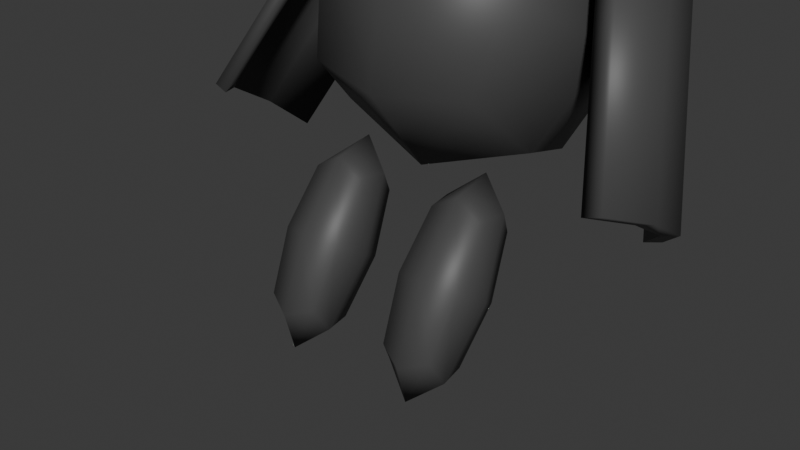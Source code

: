 # Source: Golemlet.blend  (saved by Blender 4.0.36; exported with 4.5.12 LTS)
import bpy
from mathutils import Matrix  # noqa: F401  (used for matrix-valued properties, if any)

bpy.ops.wm.read_factory_settings(use_empty=True)
scene = bpy.context.scene
scene.name = 'Scene'

# ---- collections
col_collection = bpy.data.collections.new('Collection'); scene.collection.children.link(col_collection)

# ---- materials (node trees are filled in below, after node groups)
mat_material_001 = bpy.data.materials.new('Material.001')
mat_material_001.use_transparent_shadow = False
mat_material_002 = bpy.data.materials.new('Material.002')
mat_material_002.use_transparent_shadow = False

# ---- material node trees
mat_material_001.use_nodes = True; mat_material_001.node_tree.nodes.clear()
_N = mat_material_001.node_tree.nodes; _L = mat_material_001.node_tree.links
n0 = _N.new('ShaderNodeBsdfPrincipled'); n0.name = 'Principled BSDF'; n0.location = (10, 300)
n0.inputs[0].default_value = (0.0, 0.8002, 0.7256, 1.0)
n0.inputs[3].default_value = 1.45
n1 = _N.new('ShaderNodeOutputMaterial'); n1.name = 'Material Output'; n1.location = (300, 300)
_L.new(n0.outputs[0], n1.inputs[0])
n1.is_active_output = True
mat_material_002.use_nodes = True; mat_material_002.node_tree.nodes.clear()
_N = mat_material_002.node_tree.nodes; _L = mat_material_002.node_tree.links
n0 = _N.new('ShaderNodeBsdfPrincipled'); n0.name = 'Principled BSDF'; n0.location = (10, 300)
n0.inputs[0].default_value = (0.06561, 0.06561, 0.06561, 1.0)
n0.inputs[3].default_value = 1.45
n1 = _N.new('ShaderNodeOutputMaterial'); n1.name = 'Material Output'; n1.location = (300, 300)
_L.new(n0.outputs[0], n1.inputs[0])
n1.is_active_output = True

# ---- world
world_world = bpy.data.worlds.new('World'); scene.world = world_world
world_world.use_nodes = True; world_world.node_tree.nodes.clear()
_N = world_world.node_tree.nodes; _L = world_world.node_tree.links
n0 = _N.new('ShaderNodeOutputWorld'); n0.name = 'World Output'; n0.location = (300, 300)
n1 = _N.new('ShaderNodeBackground'); n1.name = 'Background'; n1.location = (10, 300)
n1.inputs[0].default_value = (0.05088, 0.05088, 0.05088, 1.0)
_L.new(n1.outputs[0], n0.inputs[0])
n0.is_active_output = True
world_world.color = (0.05088, 0.05088, 0.05088)
world_world.use_sun_shadow = False
world_world.sun_shadow_jitter_overblur = 0.0

# ---- meshes
me_cube_003 = bpy.data.meshes.new('Cube.003')
me_cube_003.from_pydata([(-0.5, -0.5, -0.5), (-0.5, -0.5, 0.5), (-0.5, 0.5, -0.5), (-0.5, 0.5, 0.5), (0.5, -0.5, -0.5), (0.5, -0.5, 0.5), (0.5, 0.5, -0.5), (0.5, 0.5, 0.5), (-0.6096, 9.313e-10, -0.6096), (-0.6096, -0.6096, -1.863e-09), (-0.6096, -6.519e-09, 0.6096), (-0.6096, 0.6096, -2.794e-09), (1.583e-08, 0.6096, -0.6096), (-5.588e-09, 0.6096, 0.6096), (0.6096, 0.6096, -2.794e-09), (0.6096, -1.676e-08, -0.6096), (0.6096, -1.863e-09, 0.6096), (0.6096, -0.6096, -2.794e-09), (-1.211e-08, -0.6096, -0.6096), (-9.313e-10, -0.6096, 0.6096), (-0.8395, -1.211e-08, 5.588e-09), (9.313e-09, 0.8395, 4.657e-09), (0.8395, -1.304e-08, 5.588e-09), (-9.313e-09, -0.8395, 4.657e-09), (0.0, -5.588e-09, -0.8395), (-9.313e-10, -1.397e-08, 0.8395), (-0.3485, -0.3485, 1.047), (-0.3485, -0.3485, 1.361), (-0.3485, 0.3485, 1.047), (-0.3485, 0.3485, 1.361), (0.3485, -0.3485, 1.047), (0.3485, -0.3485, 1.361), (0.3485, 0.3485, 1.047), (0.3485, 0.3485, 1.361), (-0.4249, 6.491e-10, 1.012), (-0.4249, -0.4249, 1.204), (-0.4249, -4.544e-09, 1.395), (-0.4249, 0.4249, 1.204), (1.103e-08, 0.4249, 1.012), (-3.895e-09, 0.4249, 1.395), (0.4249, 0.4249, 1.204), (0.4249, -1.168e-08, 1.012), (0.4249, -1.298e-09, 1.395), (0.4249, -0.4249, 1.204), (-8.439e-09, -0.4249, 1.012), (-6.491e-10, -0.4249, 1.395), (-0.5851, -8.439e-09, 1.204), (0.5851, -9.088e-09, 1.204), (-6.491e-09, -0.5851, 1.204), (0.0, -3.895e-09, 0.94), (-6.491e-10, -9.737e-09, 1.467), (-0.347, 0.4542, 1.204), (-1.991e-09, 0.4542, 1.36), (0.347, 0.4542, 1.204), (1.02e-08, 0.4542, 1.047), (-1.275, -0.3757, -0.7811), (-0.8209, -0.3757, 0.6487), (-1.275, 0.3757, -0.7811), (-0.8209, 0.3757, 0.6487), (-1.179, -0.3757, -0.8114), (-0.7254, -0.3757, 0.6184), (-1.179, 0.3757, -0.8114), (-0.7254, 0.3757, 0.6184), (-0.9821, 0.1617, 0.6998), (-1.34, 0.1617, -0.7602), (-1.436, 0.1617, -0.7299), (-0.8866, 0.1617, 0.6695), (-1.436, -0.1617, -0.7299), (-0.8866, -0.1617, 0.6695), (-0.9821, -0.1617, 0.6998), (-1.34, -0.1617, -0.7602), (0.8236, -0.3757, 0.6151), (1.272, -0.3757, -0.8163), (0.8236, 0.3757, 0.6151), (1.272, 0.3757, -0.8163), (0.728, -0.3757, 0.5852), (1.176, -0.3757, -0.8463), (0.728, 0.3757, 0.5852), (1.176, 0.3757, -0.8463), (1.433, 0.1617, -0.7657), (0.8894, 0.1617, 0.6357), (0.985, 0.1617, 0.6657), (1.338, 0.1617, -0.7957), (0.985, -0.1617, 0.6657), (1.338, -0.1617, -0.7957), (1.433, -0.1617, -0.7657), (0.8894, -0.1617, 0.6357), (0.25, -0.15, -1.775), (0.25, -0.15, -1.025), (0.25, 0.15, -1.775), (0.25, 0.15, -1.025), (0.55, -0.15, -1.775), (0.55, -0.15, -1.025), (0.55, 0.15, -1.775), (0.55, 0.15, -1.025), (0.2171, 2.794e-10, -1.857), (0.2171, -0.1829, -1.4), (0.2171, -1.956e-09, -0.9428), (0.2171, 0.1829, -1.4), (0.4, 0.1829, -1.857), (0.4, 0.1829, -0.9428), (0.5829, 0.1829, -1.4), (0.5829, -5.029e-09, -1.857), (0.5829, -5.588e-10, -0.9428), (0.5829, -0.1829, -1.4), (0.4, -0.1829, -1.857), (0.4, -0.1829, -0.9428), (0.1481, -3.632e-09, -1.4), (0.4, 0.2519, -1.4), (0.6519, -3.912e-09, -1.4), (0.4, -0.2519, -1.4), (0.4, -1.676e-09, -2.03), (0.4, -4.191e-09, -0.7704), (-0.55, -0.15, -1.775), (-0.55, -0.15, -1.025), (-0.55, 0.15, -1.775), (-0.55, 0.15, -1.025), (-0.25, -0.15, -1.775), (-0.25, -0.15, -1.025), (-0.25, 0.15, -1.775), (-0.25, 0.15, -1.025), (-0.5829, 2.794e-10, -1.857), (-0.5829, -0.1829, -1.4), (-0.5829, -1.956e-09, -0.9428), (-0.5829, 0.1829, -1.4), (-0.4, 0.1829, -1.857), (-0.4, 0.1829, -0.9428), (-0.2171, 0.1829, -1.4), (-0.2171, -5.029e-09, -1.857), (-0.2171, -5.588e-10, -0.9428), (-0.2171, -0.1829, -1.4), (-0.4, -0.1829, -1.857), (-0.4, -0.1829, -0.9428), (-0.6519, -3.632e-09, -1.4), (-0.4, 0.2519, -1.4), (-0.1481, -3.912e-09, -1.4), (-0.4, -0.2519, -1.4), (-0.4, -1.676e-09, -2.03), (-0.4, -4.191e-09, -0.7704), (1.02e-08, 0.4542, 1.047), (-0.347, 0.4542, 1.204), (-1.991e-09, 0.4542, 1.36), (0.347, 0.4542, 1.204)], [], [(0, 9, 20, 8), (9, 1, 10, 20), (20, 10, 3, 11), (8, 20, 11, 2), (2, 11, 21, 12), (11, 3, 13, 21), (21, 13, 7, 14), (12, 21, 14, 6), (6, 14, 22, 15), (14, 7, 16, 22), (22, 16, 5, 17), (15, 22, 17, 4), (4, 17, 23, 18), (17, 5, 19, 23), (23, 19, 1, 9), (18, 23, 9, 0), (2, 12, 24, 8), (12, 6, 15, 24), (24, 15, 4, 18), (8, 24, 18, 0), (7, 13, 25, 16), (13, 3, 10, 25), (25, 10, 1, 19), (16, 25, 19, 5), (26, 35, 46, 34), (35, 27, 36, 46), (46, 36, 29, 37), (34, 46, 37, 28), (142, 141, 39, 33, 40), (38, 139, 142, 40, 32), (28, 37, 140, 139, 38), (32, 40, 47, 41), (40, 33, 42, 47), (47, 42, 31, 43), (41, 47, 43, 30), (30, 43, 48, 44), (43, 31, 45, 48), (48, 45, 27, 35), (44, 48, 35, 26), (28, 38, 49, 34), (38, 32, 41, 49), (49, 41, 30, 44), (34, 49, 44, 26), (33, 39, 50, 42), (39, 29, 36, 50), (50, 36, 27, 45), (42, 50, 45, 31), (51, 52, 53, 54), (37, 29, 39, 141, 140), (65, 63, 58, 57), (57, 58, 62, 61), (70, 68, 60, 59), (59, 60, 56, 55), (67, 70, 59, 55), (68, 69, 56, 60), (61, 62, 66, 64), (57, 61, 64, 65), (62, 58, 63, 66), (55, 56, 69, 67), (65, 64, 70, 67), (64, 66, 68, 70), (67, 69, 63, 65), (66, 63, 69, 68), (81, 79, 74, 73), (73, 74, 78, 77), (86, 84, 76, 75), (75, 76, 72, 71), (83, 86, 75, 71), (84, 85, 72, 76), (77, 78, 82, 80), (73, 77, 80, 81), (78, 74, 79, 82), (71, 72, 85, 83), (81, 80, 86, 83), (80, 82, 84, 86), (83, 85, 79, 81), (82, 79, 85, 84), (87, 96, 107, 95), (96, 88, 97, 107), (107, 97, 90, 98), (95, 107, 98, 89), (89, 98, 108, 99), (98, 90, 100, 108), (108, 100, 94, 101), (99, 108, 101, 93), (93, 101, 109, 102), (101, 94, 103, 109), (109, 103, 92, 104), (102, 109, 104, 91), (91, 104, 110, 105), (104, 92, 106, 110), (110, 106, 88, 96), (105, 110, 96, 87), (89, 99, 111, 95), (99, 93, 102, 111), (111, 102, 91, 105), (95, 111, 105, 87), (94, 100, 112, 103), (100, 90, 97, 112), (112, 97, 88, 106), (103, 112, 106, 92), (113, 122, 133, 121), (122, 114, 123, 133), (133, 123, 116, 124), (121, 133, 124, 115), (115, 124, 134, 125), (124, 116, 126, 134), (134, 126, 120, 127), (125, 134, 127, 119), (119, 127, 135, 128), (127, 120, 129, 135), (135, 129, 118, 130), (128, 135, 130, 117), (117, 130, 136, 131), (130, 118, 132, 136), (136, 132, 114, 122), (131, 136, 122, 113), (115, 125, 137, 121), (125, 119, 128, 137), (137, 128, 117, 131), (121, 137, 131, 113), (120, 126, 138, 129), (126, 116, 123, 138), (138, 123, 114, 132), (129, 138, 132, 118), (51, 54, 139, 140), (52, 51, 140, 141), (53, 52, 141, 142), (54, 53, 142, 139)])
me_cube_003.polygons.foreach_set('use_smooth', [True] * 129)
me_cube_003.polygons.foreach_set('material_index', [1, 1, 1, 1, 1, 1, 1, 1, 1, 1, 1, 1, 1, 1, 1, 1, 1, 1, 1, 1, 1, 1, 1, 1, 1, 1, 1, 1, 1, 1, 1, 1, 1, 1, 1, 1, 1, 1, 1, 1, 1, 1, 1, 1, 1, 1, 1, 0, 1, 1, 1, 1, 1, 1, 1, 1, 1, 1, 1, 1, 1, 1, 1, 1, 1, 1, 1, 1, 1, 1, 1, 1, 1, 1, 1, 1, 1, 1, 1, 1, 1, 1, 1, 1, 1, 1, 1, 1, 1, 1, 1, 1, 1, 1, 1, 1, 1, 1, 1, 1, 1, 1, 1, 1, 1, 1, 1, 1, 1, 1, 1, 1, 1, 1, 1, 1, 1, 1, 1, 1, 1, 1, 1, 1, 1, 1, 1, 1, 1])
_uv = me_cube_003.uv_layers.new(name='UVMap')
_uv.uv.foreach_set('vector', [0.375, 0.0, 0.5, 0.0, 0.5, 0.125, 0.375, 0.125, 0.5, 0.0, 0.625, 0.0, 0.625, 0.125, 0.5, 0.125, 0.5, 0.125, 0.625, 0.125, 0.625, 0.25, 0.5, 0.25, 0.375, 0.125, 0.5, 0.125, 0.5, 0.25, 0.375, 0.25, 0.375, 0.25, 0.5, 0.25, 0.5, 0.375, 0.375, 0.375, 0.5, 0.25, 0.625, 0.25, 0.625, 0.375, 0.5, 0.375, 0.5, 0.375, 0.625, 0.375, 0.625, 0.5, 0.5, 0.5, 0.375, 0.375, 0.5, 0.375, 0.5, 0.5, 0.375, 0.5, 0.375, 0.5, 0.5, 0.5, 0.5, 0.625, 0.375, 0.625, 0.5, 0.5, 0.625, 0.5, 0.625, 0.625, 0.5, 0.625, 0.5, 0.625, 0.625, 0.625, 0.625, 0.75, 0.5, 0.75, 0.375, 0.625, 0.5, 0.625, 0.5, 0.75, 0.375, 0.75, 0.375, 0.75, 0.5, 0.75, 0.5, 0.875, 0.375, 0.875, 0.5, 0.75, 0.625, 0.75, 0.625, 0.875, 0.5, 0.875, 0.5, 0.875, 0.625, 0.875, 0.625, 1.0, 0.5, 1.0, 0.375, 0.875, 0.5, 0.875, 0.5, 1.0, 0.375, 1.0, 0.125, 0.5, 0.25, 0.5, 0.25, 0.625, 0.125, 0.625, 0.25, 0.5, 0.375, 0.5, 0.375, 0.625, 0.25, 0.625, 0.25, 0.625, 0.375, 0.625, 0.375, 0.75, 0.25, 0.75, 0.125, 0.625, 0.25, 0.625, 0.25, 0.75, 0.125, 0.75, 0.625, 0.5, 0.75, 0.5, 0.75, 0.625, 0.625, 0.625, 0.75, 0.5, 0.875, 0.5, 0.875, 0.625, 0.75, 0.625, 0.75, 0.625, 0.875, 0.625, 0.875, 0.75, 0.75, 0.75, 0.625, 0.625, 0.75, 0.625, 0.75, 0.75, 0.625, 0.75, 0.375, 0.0, 0.5, 0.0, 0.5, 0.125, 0.375, 0.125, 0.5, 0.0, 0.625, 0.0, 0.625, 0.125, 0.5, 0.125, 0.5, 0.125, 0.625, 0.125, 0.625, 0.25, 0.5, 0.25, 0.375, 0.125, 0.5, 0.125, 0.5, 0.25, 0.375, 0.25, 0.5, 0.4771, 0.6021, 0.375, 0.625, 0.375, 0.625, 0.5, 0.5, 0.5, 0.375, 0.375, 0.3979, 0.375, 0.5, 0.4771, 0.5, 0.5, 0.375, 0.5, 0.375, 0.25, 0.5, 0.25, 0.5, 0.2729, 0.3979, 0.375, 0.375, 0.375, 0.375, 0.5, 0.5, 0.5, 0.5, 0.625, 0.375, 0.625, 0.5, 0.5, 0.625, 0.5, 0.625, 0.625, 0.5, 0.625, 0.5, 0.625, 0.625, 0.625, 0.625, 0.75, 0.5, 0.75, 0.375, 0.625, 0.5, 0.625, 0.5, 0.75, 0.375, 0.75, 0.375, 0.75, 0.5, 0.75, 0.5, 0.875, 0.375, 0.875, 0.5, 0.75, 0.625, 0.75, 0.625, 0.875, 0.5, 0.875, 0.5, 0.875, 0.625, 0.875, 0.625, 1.0, 0.5, 1.0, 0.375, 0.875, 0.5, 0.875, 0.5, 1.0, 0.375, 1.0, 0.125, 0.5, 0.25, 0.5, 0.25, 0.625, 0.125, 0.625, 0.25, 0.5, 0.375, 0.5, 0.375, 0.625, 0.25, 0.625, 0.25, 0.625, 0.375, 0.625, 0.375, 0.75, 0.25, 0.75, 0.125, 0.625, 0.25, 0.625, 0.25, 0.75, 0.125, 0.75, 0.625, 0.5, 0.75, 0.5, 0.75, 0.625, 0.625, 0.625, 0.75, 0.5, 0.875, 0.5, 0.875, 0.625, 0.75, 0.625, 0.75, 0.625, 0.875, 0.625, 0.875, 0.75, 0.75, 0.75, 0.625, 0.625, 0.75, 0.625, 0.75, 0.75, 0.625, 0.75, 0.5, 0.2729, 0.6021, 0.375, 0.5, 0.4771, 0.3979, 0.375, 0.5, 0.25, 0.625, 0.25, 0.625, 0.375, 0.6021, 0.375, 0.5, 0.2729, 0.375, 0.1875, 0.625, 0.1875, 0.625, 0.25, 0.375, 0.25, 0.375, 0.25, 0.625, 0.25, 0.625, 0.5, 0.375, 0.5, 0.375, 0.6875, 0.625, 0.6875, 0.625, 0.75, 0.375, 0.75, 0.375, 0.75, 0.625, 0.75, 0.625, 1.0, 0.375, 1.0, 0.125, 0.6875, 0.375, 0.6875, 0.375, 0.75, 0.125, 0.75, 0.625, 0.6875, 0.875, 0.6875, 0.875, 0.75, 0.625, 0.75, 0.375, 0.5, 0.625, 0.5, 0.625, 0.5625, 0.375, 0.5625, 0.125, 0.5, 0.375, 0.5, 0.375, 0.5625, 0.125, 0.5625, 0.625, 0.5, 0.875, 0.5, 0.875, 0.5625, 0.625, 0.5625, 0.375, 0.0, 0.625, 0.0, 0.625, 0.0625, 0.375, 0.0625, 0.125, 0.5625, 0.375, 0.5625, 0.375, 0.6875, 0.125, 0.6875, 0.375, 0.5625, 0.625, 0.5625, 0.625, 0.6875, 0.375, 0.6875, 0.375, 0.0625, 0.625, 0.0625, 0.625, 0.1875, 0.375, 0.1875, 0.625, 0.5625, 0.875, 0.5625, 0.875, 0.6875, 0.625, 0.6875, 0.375, 0.1875, 0.625, 0.1875, 0.625, 0.25, 0.375, 0.25, 0.375, 0.25, 0.625, 0.25, 0.625, 0.5, 0.375, 0.5, 0.375, 0.6875, 0.625, 0.6875, 0.625, 0.75, 0.375, 0.75, 0.375, 0.75, 0.625, 0.75, 0.625, 1.0, 0.375, 1.0, 0.125, 0.6875, 0.375, 0.6875, 0.375, 0.75, 0.125, 0.75, 0.625, 0.6875, 0.875, 0.6875, 0.875, 0.75, 0.625, 0.75, 0.375, 0.5, 0.625, 0.5, 0.625, 0.5625, 0.375, 0.5625, 0.125, 0.5, 0.375, 0.5, 0.375, 0.5625, 0.125, 0.5625, 0.625, 0.5, 0.875, 0.5, 0.875, 0.5625, 0.625, 0.5625, 0.375, 0.0, 0.625, 0.0, 0.625, 0.0625, 0.375, 0.0625, 0.125, 0.5625, 0.375, 0.5625, 0.375, 0.6875, 0.125, 0.6875, 0.375, 0.5625, 0.625, 0.5625, 0.625, 0.6875, 0.375, 0.6875, 0.375, 0.0625, 0.625, 0.0625, 0.625, 0.1875, 0.375, 0.1875, 0.625, 0.5625, 0.875, 0.5625, 0.875, 0.6875, 0.625, 0.6875, 0.375, 0.0, 0.5, 0.0, 0.5, 0.125, 0.375, 0.125, 0.5, 0.0, 0.625, 0.0, 0.625, 0.125, 0.5, 0.125, 0.5, 0.125, 0.625, 0.125, 0.625, 0.25, 0.5, 0.25, 0.375, 0.125, 0.5, 0.125, 0.5, 0.25, 0.375, 0.25, 0.375, 0.25, 0.5, 0.25, 0.5, 0.375, 0.375, 0.375, 0.5, 0.25, 0.625, 0.25, 0.625, 0.375, 0.5, 0.375, 0.5, 0.375, 0.625, 0.375, 0.625, 0.5, 0.5, 0.5, 0.375, 0.375, 0.5, 0.375, 0.5, 0.5, 0.375, 0.5, 0.375, 0.5, 0.5, 0.5, 0.5, 0.625, 0.375, 0.625, 0.5, 0.5, 0.625, 0.5, 0.625, 0.625, 0.5, 0.625, 0.5, 0.625, 0.625, 0.625, 0.625, 0.75, 0.5, 0.75, 0.375, 0.625, 0.5, 0.625, 0.5, 0.75, 0.375, 0.75, 0.375, 0.75, 0.5, 0.75, 0.5, 0.875, 0.375, 0.875, 0.5, 0.75, 0.625, 0.75, 0.625, 0.875, 0.5, 0.875, 0.5, 0.875, 0.625, 0.875, 0.625, 1.0, 0.5, 1.0, 0.375, 0.875, 0.5, 0.875, 0.5, 1.0, 0.375, 1.0, 0.125, 0.5, 0.25, 0.5, 0.25, 0.625, 0.125, 0.625, 0.25, 0.5, 0.375, 0.5, 0.375, 0.625, 0.25, 0.625, 0.25, 0.625, 0.375, 0.625, 0.375, 0.75, 0.25, 0.75, 0.125, 0.625, 0.25, 0.625, 0.25, 0.75, 0.125, 0.75, 0.625, 0.5, 0.75, 0.5, 0.75, 0.625, 0.625, 0.625, 0.75, 0.5, 0.875, 0.5, 0.875, 0.625, 0.75, 0.625, 0.75, 0.625, 0.875, 0.625, 0.875, 0.75, 0.75, 0.75, 0.625, 0.625, 0.75, 0.625, 0.75, 0.75, 0.625, 0.75, 0.375, 0.0, 0.5, 0.0, 0.5, 0.125, 0.375, 0.125, 0.5, 0.0, 0.625, 0.0, 0.625, 0.125, 0.5, 0.125, 0.5, 0.125, 0.625, 0.125, 0.625, 0.25, 0.5, 0.25, 0.375, 0.125, 0.5, 0.125, 0.5, 0.25, 0.375, 0.25, 0.375, 0.25, 0.5, 0.25, 0.5, 0.375, 0.375, 0.375, 0.5, 0.25, 0.625, 0.25, 0.625, 0.375, 0.5, 0.375, 0.5, 0.375, 0.625, 0.375, 0.625, 0.5, 0.5, 0.5, 0.375, 0.375, 0.5, 0.375, 0.5, 0.5, 0.375, 0.5, 0.375, 0.5, 0.5, 0.5, 0.5, 0.625, 0.375, 0.625, 0.5, 0.5, 0.625, 0.5, 0.625, 0.625, 0.5, 0.625, 0.5, 0.625, 0.625, 0.625, 0.625, 0.75, 0.5, 0.75, 0.375, 0.625, 0.5, 0.625, 0.5, 0.75, 0.375, 0.75, 0.375, 0.75, 0.5, 0.75, 0.5, 0.875, 0.375, 0.875, 0.5, 0.75, 0.625, 0.75, 0.625, 0.875, 0.5, 0.875, 0.5, 0.875, 0.625, 0.875, 0.625, 1.0, 0.5, 1.0, 0.375, 0.875, 0.5, 0.875, 0.5, 1.0, 0.375, 1.0, 0.125, 0.5, 0.25, 0.5, 0.25, 0.625, 0.125, 0.625, 0.25, 0.5, 0.375, 0.5, 0.375, 0.625, 0.25, 0.625, 0.25, 0.625, 0.375, 0.625, 0.375, 0.75, 0.25, 0.75, 0.125, 0.625, 0.25, 0.625, 0.25, 0.75, 0.125, 0.75, 0.625, 0.5, 0.75, 0.5, 0.75, 0.625, 0.625, 0.625, 0.75, 0.5, 0.875, 0.5, 0.875, 0.625, 0.75, 0.625, 0.75, 0.625, 0.875, 0.625, 0.875, 0.75, 0.75, 0.75, 0.625, 0.625, 0.75, 0.625, 0.75, 0.75, 0.625, 0.75, 0.5, 0.2729, 0.3979, 0.375, 0.3979, 0.375, 0.5, 0.2729, 0.6021, 0.375, 0.5, 0.2729, 0.5, 0.2729, 0.6021, 0.375, 0.5, 0.4771, 0.6021, 0.375, 0.6021, 0.375, 0.5, 0.4771, 0.3979, 0.375, 0.5, 0.4771, 0.5, 0.4771, 0.3979, 0.375])
me_cube_003.materials.append(mat_material_001)
me_cube_003.materials.append(mat_material_002)
me_cube_003.update()
arm_armature_001 = bpy.data.armatures.new('Armature.001')  # bones are not reproduced

# ---- objects
ob_cube = bpy.data.objects.new('Cube', me_cube_003)
ob_armature = bpy.data.objects.new('Armature', arm_armature_001)

# ---- transforms, parenting, visibility, modifiers, constraints
ob_cube.parent = ob_armature
ob_cube.matrix_parent_inverse = Matrix(((1.0, -0.0, 0.0, -0.0), (-0.0, 1.0, -0.0, 0.0), (0.0, -0.0, 1.0, 0.7097), (-0.0, 0.0, -0.0, 1.0)))
ob_cube.location = (0.0, 0.0, 0.0)
_vg = ob_cube.vertex_groups.new(name='Bone')
_vg.add([0, 1, 2, 3, 4, 5, 6, 7, 8, 9, 10, 11, 12, 13, 14, 15, 16, 17, 18, 19, 20, 21, 22, 23, 24, 25], 1.0, 'REPLACE')
_vg = ob_cube.vertex_groups.new(name='Bone.001')
_vg = ob_cube.vertex_groups.new(name='L.arm')
_vg.add([55, 56, 57, 58, 59, 60, 61, 62, 63, 64, 65, 66, 67, 68, 69, 70], 1.0, 'REPLACE')
_vg = ob_cube.vertex_groups.new(name='Bone.003')
_vg = ob_cube.vertex_groups.new(name='R.arm')
_vg.add([71, 72, 73, 74, 75, 76, 77, 78, 79, 80, 81, 82, 83, 84, 85, 86], 1.0, 'REPLACE')
_vg = ob_cube.vertex_groups.new(name='Neck')
_vg.add([26, 27, 28, 29, 30, 31, 32, 33, 34, 35, 36, 37, 38, 39, 40, 41, 42, 43, 44, 45, 46, 47, 48, 49, 50, 51, 52, 53, 54, 139, 140, 141, 142], 1.0, 'REPLACE')
_vg = ob_cube.vertex_groups.new(name='Bone.005')
_vg = ob_cube.vertex_groups.new(name='R.Leg')
_vg.add([87, 88, 89, 90, 91, 92, 93, 94, 95, 96, 97, 98, 99, 100, 101, 102, 103, 104, 105, 106, 107, 108, 109, 110, 111, 112], 1.0, 'REPLACE')
_vg = ob_cube.vertex_groups.new(name='Bone.007')
_vg = ob_cube.vertex_groups.new(name='L.Leg')
_vg.add([113, 114, 115, 116, 117, 118, 119, 120, 121, 122, 123, 124, 125, 126, 127, 128, 129, 130, 131, 132, 133, 134, 135, 136, 137, 138], 1.0, 'REPLACE')
_m = ob_cube.modifiers.new('Armature', 'ARMATURE')
_m.object = ob_armature
ob_armature.location = (0.0, 0.1944, 1.155)
ob_armature.rotation_euler = (-6.825, 0.0, 0.0)

# ---- collection membership
col_collection.objects.link(ob_cube)
col_collection.objects.link(ob_armature)

# ---- scene / render settings (as saved in the file)
scene.frame_start = 65; scene.frame_end = 85; scene.frame_set(76)
scene.render.engine = 'BLENDER_EEVEE_NEXT'
scene.cycles.sampling_pattern = 'TABULATED_SOBOL'
bpy.context.view_layer.update()

# ---- added for rendering (the .blend has no active camera and no usable light): camera, sun
cam_auto = bpy.data.cameras.new('AutoCamera')
cam_auto.lens = 50.0
cam_auto.sensor_width = 36.0
cam_auto.clip_end = 1000.0
ob_auto_camera = bpy.data.objects.new('AutoCamera', cam_auto)
scene.collection.objects.link(ob_auto_camera)
ob_auto_camera.location = (3.39209, -4.11949, 3.46501)
ob_auto_camera.rotation_euler = (1.09748, -7.21219e-08, 0.694738)
scene.camera = ob_auto_camera
light_auto_sun = bpy.data.lights.new('AutoSun', 'SUN')
light_auto_sun.energy = 3.0
light_auto_sun.angle = 0.0523599
ob_auto_sun = bpy.data.objects.new('AutoSun', light_auto_sun)
scene.collection.objects.link(ob_auto_sun)
ob_auto_sun.rotation_euler = (0.872665, 0.174533, 0.523599)
bpy.context.view_layer.update()
